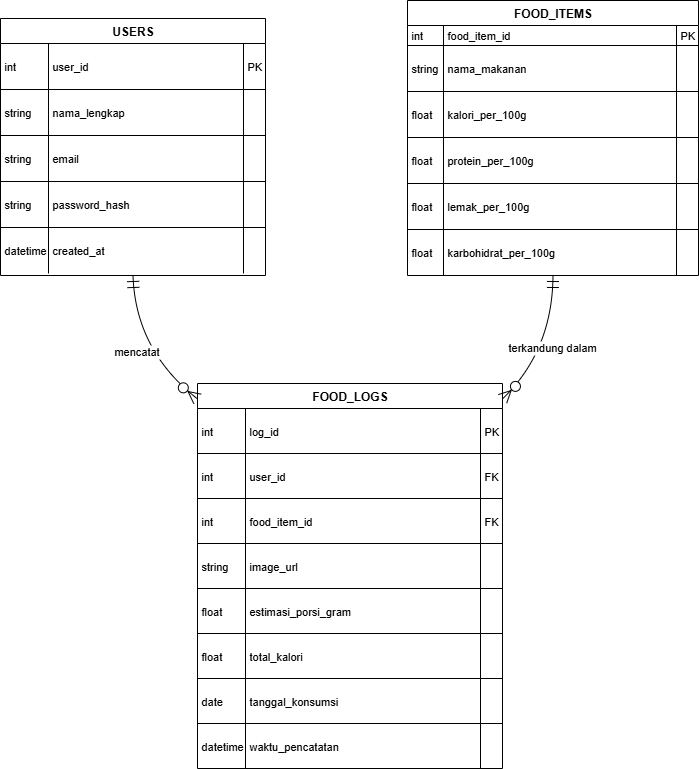

The diagram above was exported from draw.io. Its source (the exported page's mxGraphModel, read from the mxfile embedded in the PNG):
<mxGraphModel dx="1281" dy="586" grid="0" gridSize="10" guides="1" tooltips="1" connect="1" arrows="1" fold="1" page="0" pageScale="1" pageWidth="827" pageHeight="1169" math="0" shadow="0">
  <root>
    <mxCell id="0" />
    <mxCell id="1" parent="0" />
    <mxCell id="2" value="USERS" style="shape=table;startSize=25;container=1;collapsible=0;childLayout=tableLayout;fixedRows=1;rowLines=1;fontStyle=1;align=center;resizeLast=1;" parent="1" vertex="1">
      <mxGeometry x="6" y="26" width="265" height="257" as="geometry" />
    </mxCell>
    <mxCell id="3" style="shape=tableRow;horizontal=0;startSize=0;swimlaneHead=0;swimlaneBody=0;fillColor=none;collapsible=0;dropTarget=0;points=[[0,0.5],[1,0.5]];portConstraint=eastwest;top=0;left=0;right=0;bottom=0;" parent="2" vertex="1">
      <mxGeometry y="25" width="265" height="46" as="geometry" />
    </mxCell>
    <mxCell id="4" value="int" style="shape=partialRectangle;connectable=0;fillColor=none;top=0;left=0;bottom=0;right=0;align=left;spacingLeft=2;overflow=hidden;fontSize=11;" parent="3" vertex="1">
      <mxGeometry width="48" height="46" as="geometry">
        <mxRectangle width="48" height="46" as="alternateBounds" />
      </mxGeometry>
    </mxCell>
    <mxCell id="5" value="user_id" style="shape=partialRectangle;connectable=0;fillColor=none;top=0;left=0;bottom=0;right=0;align=left;spacingLeft=2;overflow=hidden;fontSize=11;" parent="3" vertex="1">
      <mxGeometry x="48" width="195" height="46" as="geometry">
        <mxRectangle width="195" height="46" as="alternateBounds" />
      </mxGeometry>
    </mxCell>
    <mxCell id="6" value="PK" style="shape=partialRectangle;connectable=0;fillColor=none;top=0;left=0;bottom=0;right=0;align=left;spacingLeft=2;overflow=hidden;fontSize=11;" parent="3" vertex="1">
      <mxGeometry x="243" width="22" height="46" as="geometry">
        <mxRectangle width="22" height="46" as="alternateBounds" />
      </mxGeometry>
    </mxCell>
    <mxCell id="7" style="shape=tableRow;horizontal=0;startSize=0;swimlaneHead=0;swimlaneBody=0;fillColor=none;collapsible=0;dropTarget=0;points=[[0,0.5],[1,0.5]];portConstraint=eastwest;top=0;left=0;right=0;bottom=0;" parent="2" vertex="1">
      <mxGeometry y="71" width="265" height="46" as="geometry" />
    </mxCell>
    <mxCell id="8" value="string" style="shape=partialRectangle;connectable=0;fillColor=none;top=0;left=0;bottom=0;right=0;align=left;spacingLeft=2;overflow=hidden;fontSize=11;" parent="7" vertex="1">
      <mxGeometry width="48" height="46" as="geometry">
        <mxRectangle width="48" height="46" as="alternateBounds" />
      </mxGeometry>
    </mxCell>
    <mxCell id="9" value="nama_lengkap" style="shape=partialRectangle;connectable=0;fillColor=none;top=0;left=0;bottom=0;right=0;align=left;spacingLeft=2;overflow=hidden;fontSize=11;" parent="7" vertex="1">
      <mxGeometry x="48" width="195" height="46" as="geometry">
        <mxRectangle width="195" height="46" as="alternateBounds" />
      </mxGeometry>
    </mxCell>
    <mxCell id="10" value="" style="shape=partialRectangle;connectable=0;fillColor=none;top=0;left=0;bottom=0;right=0;align=left;spacingLeft=2;overflow=hidden;fontSize=11;" parent="7" vertex="1">
      <mxGeometry x="243" width="22" height="46" as="geometry">
        <mxRectangle width="22" height="46" as="alternateBounds" />
      </mxGeometry>
    </mxCell>
    <mxCell id="11" style="shape=tableRow;horizontal=0;startSize=0;swimlaneHead=0;swimlaneBody=0;fillColor=none;collapsible=0;dropTarget=0;points=[[0,0.5],[1,0.5]];portConstraint=eastwest;top=0;left=0;right=0;bottom=0;" parent="2" vertex="1">
      <mxGeometry y="117" width="265" height="46" as="geometry" />
    </mxCell>
    <mxCell id="12" value="string" style="shape=partialRectangle;connectable=0;fillColor=none;top=0;left=0;bottom=0;right=0;align=left;spacingLeft=2;overflow=hidden;fontSize=11;" parent="11" vertex="1">
      <mxGeometry width="48" height="46" as="geometry">
        <mxRectangle width="48" height="46" as="alternateBounds" />
      </mxGeometry>
    </mxCell>
    <mxCell id="13" value="email" style="shape=partialRectangle;connectable=0;fillColor=none;top=0;left=0;bottom=0;right=0;align=left;spacingLeft=2;overflow=hidden;fontSize=11;" parent="11" vertex="1">
      <mxGeometry x="48" width="195" height="46" as="geometry">
        <mxRectangle width="195" height="46" as="alternateBounds" />
      </mxGeometry>
    </mxCell>
    <mxCell id="14" value="" style="shape=partialRectangle;connectable=0;fillColor=none;top=0;left=0;bottom=0;right=0;align=left;spacingLeft=2;overflow=hidden;fontSize=11;" parent="11" vertex="1">
      <mxGeometry x="243" width="22" height="46" as="geometry">
        <mxRectangle width="22" height="46" as="alternateBounds" />
      </mxGeometry>
    </mxCell>
    <mxCell id="15" style="shape=tableRow;horizontal=0;startSize=0;swimlaneHead=0;swimlaneBody=0;fillColor=none;collapsible=0;dropTarget=0;points=[[0,0.5],[1,0.5]];portConstraint=eastwest;top=0;left=0;right=0;bottom=0;" parent="2" vertex="1">
      <mxGeometry y="163" width="265" height="46" as="geometry" />
    </mxCell>
    <mxCell id="16" value="string" style="shape=partialRectangle;connectable=0;fillColor=none;top=0;left=0;bottom=0;right=0;align=left;spacingLeft=2;overflow=hidden;fontSize=11;" parent="15" vertex="1">
      <mxGeometry width="48" height="46" as="geometry">
        <mxRectangle width="48" height="46" as="alternateBounds" />
      </mxGeometry>
    </mxCell>
    <mxCell id="17" value="password_hash" style="shape=partialRectangle;connectable=0;fillColor=none;top=0;left=0;bottom=0;right=0;align=left;spacingLeft=2;overflow=hidden;fontSize=11;" parent="15" vertex="1">
      <mxGeometry x="48" width="195" height="46" as="geometry">
        <mxRectangle width="195" height="46" as="alternateBounds" />
      </mxGeometry>
    </mxCell>
    <mxCell id="18" value="" style="shape=partialRectangle;connectable=0;fillColor=none;top=0;left=0;bottom=0;right=0;align=left;spacingLeft=2;overflow=hidden;fontSize=11;" parent="15" vertex="1">
      <mxGeometry x="243" width="22" height="46" as="geometry">
        <mxRectangle width="22" height="46" as="alternateBounds" />
      </mxGeometry>
    </mxCell>
    <mxCell id="19" style="shape=tableRow;horizontal=0;startSize=0;swimlaneHead=0;swimlaneBody=0;fillColor=none;collapsible=0;dropTarget=0;points=[[0,0.5],[1,0.5]];portConstraint=eastwest;top=0;left=0;right=0;bottom=0;" parent="2" vertex="1">
      <mxGeometry y="209" width="265" height="46" as="geometry" />
    </mxCell>
    <mxCell id="20" value="datetime" style="shape=partialRectangle;connectable=0;fillColor=none;top=0;left=0;bottom=0;right=0;align=left;spacingLeft=2;overflow=hidden;fontSize=11;" parent="19" vertex="1">
      <mxGeometry width="48" height="46" as="geometry">
        <mxRectangle width="48" height="46" as="alternateBounds" />
      </mxGeometry>
    </mxCell>
    <mxCell id="21" value="created_at" style="shape=partialRectangle;connectable=0;fillColor=none;top=0;left=0;bottom=0;right=0;align=left;spacingLeft=2;overflow=hidden;fontSize=11;" parent="19" vertex="1">
      <mxGeometry x="48" width="195" height="46" as="geometry">
        <mxRectangle width="195" height="46" as="alternateBounds" />
      </mxGeometry>
    </mxCell>
    <mxCell id="22" value="" style="shape=partialRectangle;connectable=0;fillColor=none;top=0;left=0;bottom=0;right=0;align=left;spacingLeft=2;overflow=hidden;fontSize=11;" parent="19" vertex="1">
      <mxGeometry x="243" width="22" height="46" as="geometry">
        <mxRectangle width="22" height="46" as="alternateBounds" />
      </mxGeometry>
    </mxCell>
    <mxCell id="23" value="FOOD_LOGS" style="shape=table;startSize=25;container=1;collapsible=0;childLayout=tableLayout;fixedRows=1;rowLines=1;fontStyle=1;align=center;resizeLast=1;" parent="1" vertex="1">
      <mxGeometry x="203" y="391" width="305" height="385" as="geometry" />
    </mxCell>
    <mxCell id="24" style="shape=tableRow;horizontal=0;startSize=0;swimlaneHead=0;swimlaneBody=0;fillColor=none;collapsible=0;dropTarget=0;points=[[0,0.5],[1,0.5]];portConstraint=eastwest;top=0;left=0;right=0;bottom=0;" parent="23" vertex="1">
      <mxGeometry y="25" width="305" height="45" as="geometry" />
    </mxCell>
    <mxCell id="25" value="int" style="shape=partialRectangle;connectable=0;fillColor=none;top=0;left=0;bottom=0;right=0;align=left;spacingLeft=2;overflow=hidden;fontSize=11;" parent="24" vertex="1">
      <mxGeometry width="48" height="45" as="geometry">
        <mxRectangle width="48" height="45" as="alternateBounds" />
      </mxGeometry>
    </mxCell>
    <mxCell id="26" value="log_id" style="shape=partialRectangle;connectable=0;fillColor=none;top=0;left=0;bottom=0;right=0;align=left;spacingLeft=2;overflow=hidden;fontSize=11;" parent="24" vertex="1">
      <mxGeometry x="48" width="235" height="45" as="geometry">
        <mxRectangle width="235" height="45" as="alternateBounds" />
      </mxGeometry>
    </mxCell>
    <mxCell id="27" value="PK" style="shape=partialRectangle;connectable=0;fillColor=none;top=0;left=0;bottom=0;right=0;align=left;spacingLeft=2;overflow=hidden;fontSize=11;" parent="24" vertex="1">
      <mxGeometry x="283" width="22" height="45" as="geometry">
        <mxRectangle width="22" height="45" as="alternateBounds" />
      </mxGeometry>
    </mxCell>
    <mxCell id="28" style="shape=tableRow;horizontal=0;startSize=0;swimlaneHead=0;swimlaneBody=0;fillColor=none;collapsible=0;dropTarget=0;points=[[0,0.5],[1,0.5]];portConstraint=eastwest;top=0;left=0;right=0;bottom=0;" parent="23" vertex="1">
      <mxGeometry y="70" width="305" height="45" as="geometry" />
    </mxCell>
    <mxCell id="29" value="int" style="shape=partialRectangle;connectable=0;fillColor=none;top=0;left=0;bottom=0;right=0;align=left;spacingLeft=2;overflow=hidden;fontSize=11;" parent="28" vertex="1">
      <mxGeometry width="48" height="45" as="geometry">
        <mxRectangle width="48" height="45" as="alternateBounds" />
      </mxGeometry>
    </mxCell>
    <mxCell id="30" value="user_id" style="shape=partialRectangle;connectable=0;fillColor=none;top=0;left=0;bottom=0;right=0;align=left;spacingLeft=2;overflow=hidden;fontSize=11;" parent="28" vertex="1">
      <mxGeometry x="48" width="235" height="45" as="geometry">
        <mxRectangle width="235" height="45" as="alternateBounds" />
      </mxGeometry>
    </mxCell>
    <mxCell id="31" value="FK" style="shape=partialRectangle;connectable=0;fillColor=none;top=0;left=0;bottom=0;right=0;align=left;spacingLeft=2;overflow=hidden;fontSize=11;" parent="28" vertex="1">
      <mxGeometry x="283" width="22" height="45" as="geometry">
        <mxRectangle width="22" height="45" as="alternateBounds" />
      </mxGeometry>
    </mxCell>
    <mxCell id="32" style="shape=tableRow;horizontal=0;startSize=0;swimlaneHead=0;swimlaneBody=0;fillColor=none;collapsible=0;dropTarget=0;points=[[0,0.5],[1,0.5]];portConstraint=eastwest;top=0;left=0;right=0;bottom=0;" parent="23" vertex="1">
      <mxGeometry y="115" width="305" height="45" as="geometry" />
    </mxCell>
    <mxCell id="33" value="int" style="shape=partialRectangle;connectable=0;fillColor=none;top=0;left=0;bottom=0;right=0;align=left;spacingLeft=2;overflow=hidden;fontSize=11;" parent="32" vertex="1">
      <mxGeometry width="48" height="45" as="geometry">
        <mxRectangle width="48" height="45" as="alternateBounds" />
      </mxGeometry>
    </mxCell>
    <mxCell id="34" value="food_item_id" style="shape=partialRectangle;connectable=0;fillColor=none;top=0;left=0;bottom=0;right=0;align=left;spacingLeft=2;overflow=hidden;fontSize=11;" parent="32" vertex="1">
      <mxGeometry x="48" width="235" height="45" as="geometry">
        <mxRectangle width="235" height="45" as="alternateBounds" />
      </mxGeometry>
    </mxCell>
    <mxCell id="35" value="FK" style="shape=partialRectangle;connectable=0;fillColor=none;top=0;left=0;bottom=0;right=0;align=left;spacingLeft=2;overflow=hidden;fontSize=11;" parent="32" vertex="1">
      <mxGeometry x="283" width="22" height="45" as="geometry">
        <mxRectangle width="22" height="45" as="alternateBounds" />
      </mxGeometry>
    </mxCell>
    <mxCell id="36" style="shape=tableRow;horizontal=0;startSize=0;swimlaneHead=0;swimlaneBody=0;fillColor=none;collapsible=0;dropTarget=0;points=[[0,0.5],[1,0.5]];portConstraint=eastwest;top=0;left=0;right=0;bottom=0;" parent="23" vertex="1">
      <mxGeometry y="160" width="305" height="45" as="geometry" />
    </mxCell>
    <mxCell id="37" value="string" style="shape=partialRectangle;connectable=0;fillColor=none;top=0;left=0;bottom=0;right=0;align=left;spacingLeft=2;overflow=hidden;fontSize=11;" parent="36" vertex="1">
      <mxGeometry width="48" height="45" as="geometry">
        <mxRectangle width="48" height="45" as="alternateBounds" />
      </mxGeometry>
    </mxCell>
    <mxCell id="38" value="image_url" style="shape=partialRectangle;connectable=0;fillColor=none;top=0;left=0;bottom=0;right=0;align=left;spacingLeft=2;overflow=hidden;fontSize=11;" parent="36" vertex="1">
      <mxGeometry x="48" width="235" height="45" as="geometry">
        <mxRectangle width="235" height="45" as="alternateBounds" />
      </mxGeometry>
    </mxCell>
    <mxCell id="39" value="" style="shape=partialRectangle;connectable=0;fillColor=none;top=0;left=0;bottom=0;right=0;align=left;spacingLeft=2;overflow=hidden;fontSize=11;" parent="36" vertex="1">
      <mxGeometry x="283" width="22" height="45" as="geometry">
        <mxRectangle width="22" height="45" as="alternateBounds" />
      </mxGeometry>
    </mxCell>
    <mxCell id="40" style="shape=tableRow;horizontal=0;startSize=0;swimlaneHead=0;swimlaneBody=0;fillColor=none;collapsible=0;dropTarget=0;points=[[0,0.5],[1,0.5]];portConstraint=eastwest;top=0;left=0;right=0;bottom=0;" parent="23" vertex="1">
      <mxGeometry y="205" width="305" height="45" as="geometry" />
    </mxCell>
    <mxCell id="41" value="float" style="shape=partialRectangle;connectable=0;fillColor=none;top=0;left=0;bottom=0;right=0;align=left;spacingLeft=2;overflow=hidden;fontSize=11;" parent="40" vertex="1">
      <mxGeometry width="48" height="45" as="geometry">
        <mxRectangle width="48" height="45" as="alternateBounds" />
      </mxGeometry>
    </mxCell>
    <mxCell id="42" value="estimasi_porsi_gram" style="shape=partialRectangle;connectable=0;fillColor=none;top=0;left=0;bottom=0;right=0;align=left;spacingLeft=2;overflow=hidden;fontSize=11;" parent="40" vertex="1">
      <mxGeometry x="48" width="235" height="45" as="geometry">
        <mxRectangle width="235" height="45" as="alternateBounds" />
      </mxGeometry>
    </mxCell>
    <mxCell id="43" value="" style="shape=partialRectangle;connectable=0;fillColor=none;top=0;left=0;bottom=0;right=0;align=left;spacingLeft=2;overflow=hidden;fontSize=11;" parent="40" vertex="1">
      <mxGeometry x="283" width="22" height="45" as="geometry">
        <mxRectangle width="22" height="45" as="alternateBounds" />
      </mxGeometry>
    </mxCell>
    <mxCell id="44" style="shape=tableRow;horizontal=0;startSize=0;swimlaneHead=0;swimlaneBody=0;fillColor=none;collapsible=0;dropTarget=0;points=[[0,0.5],[1,0.5]];portConstraint=eastwest;top=0;left=0;right=0;bottom=0;" parent="23" vertex="1">
      <mxGeometry y="250" width="305" height="45" as="geometry" />
    </mxCell>
    <mxCell id="45" value="float" style="shape=partialRectangle;connectable=0;fillColor=none;top=0;left=0;bottom=0;right=0;align=left;spacingLeft=2;overflow=hidden;fontSize=11;" parent="44" vertex="1">
      <mxGeometry width="48" height="45" as="geometry">
        <mxRectangle width="48" height="45" as="alternateBounds" />
      </mxGeometry>
    </mxCell>
    <mxCell id="46" value="total_kalori" style="shape=partialRectangle;connectable=0;fillColor=none;top=0;left=0;bottom=0;right=0;align=left;spacingLeft=2;overflow=hidden;fontSize=11;" parent="44" vertex="1">
      <mxGeometry x="48" width="235" height="45" as="geometry">
        <mxRectangle width="235" height="45" as="alternateBounds" />
      </mxGeometry>
    </mxCell>
    <mxCell id="47" value="" style="shape=partialRectangle;connectable=0;fillColor=none;top=0;left=0;bottom=0;right=0;align=left;spacingLeft=2;overflow=hidden;fontSize=11;" parent="44" vertex="1">
      <mxGeometry x="283" width="22" height="45" as="geometry">
        <mxRectangle width="22" height="45" as="alternateBounds" />
      </mxGeometry>
    </mxCell>
    <mxCell id="48" style="shape=tableRow;horizontal=0;startSize=0;swimlaneHead=0;swimlaneBody=0;fillColor=none;collapsible=0;dropTarget=0;points=[[0,0.5],[1,0.5]];portConstraint=eastwest;top=0;left=0;right=0;bottom=0;" parent="23" vertex="1">
      <mxGeometry y="295" width="305" height="45" as="geometry" />
    </mxCell>
    <mxCell id="49" value="date" style="shape=partialRectangle;connectable=0;fillColor=none;top=0;left=0;bottom=0;right=0;align=left;spacingLeft=2;overflow=hidden;fontSize=11;" parent="48" vertex="1">
      <mxGeometry width="48" height="45" as="geometry">
        <mxRectangle width="48" height="45" as="alternateBounds" />
      </mxGeometry>
    </mxCell>
    <mxCell id="50" value="tanggal_konsumsi" style="shape=partialRectangle;connectable=0;fillColor=none;top=0;left=0;bottom=0;right=0;align=left;spacingLeft=2;overflow=hidden;fontSize=11;" parent="48" vertex="1">
      <mxGeometry x="48" width="235" height="45" as="geometry">
        <mxRectangle width="235" height="45" as="alternateBounds" />
      </mxGeometry>
    </mxCell>
    <mxCell id="51" value="" style="shape=partialRectangle;connectable=0;fillColor=none;top=0;left=0;bottom=0;right=0;align=left;spacingLeft=2;overflow=hidden;fontSize=11;" parent="48" vertex="1">
      <mxGeometry x="283" width="22" height="45" as="geometry">
        <mxRectangle width="22" height="45" as="alternateBounds" />
      </mxGeometry>
    </mxCell>
    <mxCell id="52" style="shape=tableRow;horizontal=0;startSize=0;swimlaneHead=0;swimlaneBody=0;fillColor=none;collapsible=0;dropTarget=0;points=[[0,0.5],[1,0.5]];portConstraint=eastwest;top=0;left=0;right=0;bottom=0;" parent="23" vertex="1">
      <mxGeometry y="340" width="305" height="45" as="geometry" />
    </mxCell>
    <mxCell id="53" value="datetime" style="shape=partialRectangle;connectable=0;fillColor=none;top=0;left=0;bottom=0;right=0;align=left;spacingLeft=2;overflow=hidden;fontSize=11;" parent="52" vertex="1">
      <mxGeometry width="48" height="45" as="geometry">
        <mxRectangle width="48" height="45" as="alternateBounds" />
      </mxGeometry>
    </mxCell>
    <mxCell id="54" value="waktu_pencatatan" style="shape=partialRectangle;connectable=0;fillColor=none;top=0;left=0;bottom=0;right=0;align=left;spacingLeft=2;overflow=hidden;fontSize=11;" parent="52" vertex="1">
      <mxGeometry x="48" width="235" height="45" as="geometry">
        <mxRectangle width="235" height="45" as="alternateBounds" />
      </mxGeometry>
    </mxCell>
    <mxCell id="55" value="" style="shape=partialRectangle;connectable=0;fillColor=none;top=0;left=0;bottom=0;right=0;align=left;spacingLeft=2;overflow=hidden;fontSize=11;" parent="52" vertex="1">
      <mxGeometry x="283" width="22" height="45" as="geometry">
        <mxRectangle width="22" height="45" as="alternateBounds" />
      </mxGeometry>
    </mxCell>
    <mxCell id="56" value="FOOD_ITEMS" style="shape=table;startSize=25;container=1;collapsible=0;childLayout=tableLayout;fixedRows=1;rowLines=1;fontStyle=1;align=center;resizeLast=1;" parent="1" vertex="1">
      <mxGeometry x="413" y="8" width="291" height="275" as="geometry" />
    </mxCell>
    <mxCell id="57" style="shape=tableRow;horizontal=0;startSize=0;swimlaneHead=0;swimlaneBody=0;fillColor=none;collapsible=0;dropTarget=0;points=[[0,0.5],[1,0.5]];portConstraint=eastwest;top=0;left=0;right=0;bottom=0;" parent="56" vertex="1">
      <mxGeometry y="25" width="291" height="20" as="geometry" />
    </mxCell>
    <mxCell id="58" value="int" style="shape=partialRectangle;connectable=0;fillColor=none;top=0;left=0;bottom=0;right=0;align=left;spacingLeft=2;overflow=hidden;fontSize=11;" parent="57" vertex="1">
      <mxGeometry width="36" height="20" as="geometry">
        <mxRectangle width="36" height="20" as="alternateBounds" />
      </mxGeometry>
    </mxCell>
    <mxCell id="59" value="food_item_id" style="shape=partialRectangle;connectable=0;fillColor=none;top=0;left=0;bottom=0;right=0;align=left;spacingLeft=2;overflow=hidden;fontSize=11;" parent="57" vertex="1">
      <mxGeometry x="36" width="233" height="20" as="geometry">
        <mxRectangle width="233" height="20" as="alternateBounds" />
      </mxGeometry>
    </mxCell>
    <mxCell id="60" value="PK" style="shape=partialRectangle;connectable=0;fillColor=none;top=0;left=0;bottom=0;right=0;align=left;spacingLeft=2;overflow=hidden;fontSize=11;" parent="57" vertex="1">
      <mxGeometry x="269" width="22" height="20" as="geometry">
        <mxRectangle width="22" height="20" as="alternateBounds" />
      </mxGeometry>
    </mxCell>
    <mxCell id="61" style="shape=tableRow;horizontal=0;startSize=0;swimlaneHead=0;swimlaneBody=0;fillColor=none;collapsible=0;dropTarget=0;points=[[0,0.5],[1,0.5]];portConstraint=eastwest;top=0;left=0;right=0;bottom=0;" parent="56" vertex="1">
      <mxGeometry y="45" width="291" height="46" as="geometry" />
    </mxCell>
    <mxCell id="62" value="string" style="shape=partialRectangle;connectable=0;fillColor=none;top=0;left=0;bottom=0;right=0;align=left;spacingLeft=2;overflow=hidden;fontSize=11;" parent="61" vertex="1">
      <mxGeometry width="36" height="46" as="geometry">
        <mxRectangle width="36" height="46" as="alternateBounds" />
      </mxGeometry>
    </mxCell>
    <mxCell id="63" value="nama_makanan" style="shape=partialRectangle;connectable=0;fillColor=none;top=0;left=0;bottom=0;right=0;align=left;spacingLeft=2;overflow=hidden;fontSize=11;" parent="61" vertex="1">
      <mxGeometry x="36" width="233" height="46" as="geometry">
        <mxRectangle width="233" height="46" as="alternateBounds" />
      </mxGeometry>
    </mxCell>
    <mxCell id="64" value="" style="shape=partialRectangle;connectable=0;fillColor=none;top=0;left=0;bottom=0;right=0;align=left;spacingLeft=2;overflow=hidden;fontSize=11;" parent="61" vertex="1">
      <mxGeometry x="269" width="22" height="46" as="geometry">
        <mxRectangle width="22" height="46" as="alternateBounds" />
      </mxGeometry>
    </mxCell>
    <mxCell id="65" style="shape=tableRow;horizontal=0;startSize=0;swimlaneHead=0;swimlaneBody=0;fillColor=none;collapsible=0;dropTarget=0;points=[[0,0.5],[1,0.5]];portConstraint=eastwest;top=0;left=0;right=0;bottom=0;" parent="56" vertex="1">
      <mxGeometry y="91" width="291" height="46" as="geometry" />
    </mxCell>
    <mxCell id="66" value="float" style="shape=partialRectangle;connectable=0;fillColor=none;top=0;left=0;bottom=0;right=0;align=left;spacingLeft=2;overflow=hidden;fontSize=11;" parent="65" vertex="1">
      <mxGeometry width="36" height="46" as="geometry">
        <mxRectangle width="36" height="46" as="alternateBounds" />
      </mxGeometry>
    </mxCell>
    <mxCell id="67" value="kalori_per_100g" style="shape=partialRectangle;connectable=0;fillColor=none;top=0;left=0;bottom=0;right=0;align=left;spacingLeft=2;overflow=hidden;fontSize=11;" parent="65" vertex="1">
      <mxGeometry x="36" width="233" height="46" as="geometry">
        <mxRectangle width="233" height="46" as="alternateBounds" />
      </mxGeometry>
    </mxCell>
    <mxCell id="68" value="" style="shape=partialRectangle;connectable=0;fillColor=none;top=0;left=0;bottom=0;right=0;align=left;spacingLeft=2;overflow=hidden;fontSize=11;" parent="65" vertex="1">
      <mxGeometry x="269" width="22" height="46" as="geometry">
        <mxRectangle width="22" height="46" as="alternateBounds" />
      </mxGeometry>
    </mxCell>
    <mxCell id="69" style="shape=tableRow;horizontal=0;startSize=0;swimlaneHead=0;swimlaneBody=0;fillColor=none;collapsible=0;dropTarget=0;points=[[0,0.5],[1,0.5]];portConstraint=eastwest;top=0;left=0;right=0;bottom=0;" parent="56" vertex="1">
      <mxGeometry y="137" width="291" height="46" as="geometry" />
    </mxCell>
    <mxCell id="70" value="float" style="shape=partialRectangle;connectable=0;fillColor=none;top=0;left=0;bottom=0;right=0;align=left;spacingLeft=2;overflow=hidden;fontSize=11;" parent="69" vertex="1">
      <mxGeometry width="36" height="46" as="geometry">
        <mxRectangle width="36" height="46" as="alternateBounds" />
      </mxGeometry>
    </mxCell>
    <mxCell id="71" value="protein_per_100g" style="shape=partialRectangle;connectable=0;fillColor=none;top=0;left=0;bottom=0;right=0;align=left;spacingLeft=2;overflow=hidden;fontSize=11;" parent="69" vertex="1">
      <mxGeometry x="36" width="233" height="46" as="geometry">
        <mxRectangle width="233" height="46" as="alternateBounds" />
      </mxGeometry>
    </mxCell>
    <mxCell id="72" value="" style="shape=partialRectangle;connectable=0;fillColor=none;top=0;left=0;bottom=0;right=0;align=left;spacingLeft=2;overflow=hidden;fontSize=11;" parent="69" vertex="1">
      <mxGeometry x="269" width="22" height="46" as="geometry">
        <mxRectangle width="22" height="46" as="alternateBounds" />
      </mxGeometry>
    </mxCell>
    <mxCell id="73" style="shape=tableRow;horizontal=0;startSize=0;swimlaneHead=0;swimlaneBody=0;fillColor=none;collapsible=0;dropTarget=0;points=[[0,0.5],[1,0.5]];portConstraint=eastwest;top=0;left=0;right=0;bottom=0;" parent="56" vertex="1">
      <mxGeometry y="183" width="291" height="46" as="geometry" />
    </mxCell>
    <mxCell id="74" value="float" style="shape=partialRectangle;connectable=0;fillColor=none;top=0;left=0;bottom=0;right=0;align=left;spacingLeft=2;overflow=hidden;fontSize=11;" parent="73" vertex="1">
      <mxGeometry width="36" height="46" as="geometry">
        <mxRectangle width="36" height="46" as="alternateBounds" />
      </mxGeometry>
    </mxCell>
    <mxCell id="75" value="lemak_per_100g" style="shape=partialRectangle;connectable=0;fillColor=none;top=0;left=0;bottom=0;right=0;align=left;spacingLeft=2;overflow=hidden;fontSize=11;" parent="73" vertex="1">
      <mxGeometry x="36" width="233" height="46" as="geometry">
        <mxRectangle width="233" height="46" as="alternateBounds" />
      </mxGeometry>
    </mxCell>
    <mxCell id="76" value="" style="shape=partialRectangle;connectable=0;fillColor=none;top=0;left=0;bottom=0;right=0;align=left;spacingLeft=2;overflow=hidden;fontSize=11;" parent="73" vertex="1">
      <mxGeometry x="269" width="22" height="46" as="geometry">
        <mxRectangle width="22" height="46" as="alternateBounds" />
      </mxGeometry>
    </mxCell>
    <mxCell id="77" style="shape=tableRow;horizontal=0;startSize=0;swimlaneHead=0;swimlaneBody=0;fillColor=none;collapsible=0;dropTarget=0;points=[[0,0.5],[1,0.5]];portConstraint=eastwest;top=0;left=0;right=0;bottom=0;" parent="56" vertex="1">
      <mxGeometry y="229" width="291" height="46" as="geometry" />
    </mxCell>
    <mxCell id="78" value="float" style="shape=partialRectangle;connectable=0;fillColor=none;top=0;left=0;bottom=0;right=0;align=left;spacingLeft=2;overflow=hidden;fontSize=11;" parent="77" vertex="1">
      <mxGeometry width="36" height="46" as="geometry">
        <mxRectangle width="36" height="46" as="alternateBounds" />
      </mxGeometry>
    </mxCell>
    <mxCell id="79" value="karbohidrat_per_100g" style="shape=partialRectangle;connectable=0;fillColor=none;top=0;left=0;bottom=0;right=0;align=left;spacingLeft=2;overflow=hidden;fontSize=11;" parent="77" vertex="1">
      <mxGeometry x="36" width="233" height="46" as="geometry">
        <mxRectangle width="233" height="46" as="alternateBounds" />
      </mxGeometry>
    </mxCell>
    <mxCell id="80" value="" style="shape=partialRectangle;connectable=0;fillColor=none;top=0;left=0;bottom=0;right=0;align=left;spacingLeft=2;overflow=hidden;fontSize=11;" parent="77" vertex="1">
      <mxGeometry x="269" width="22" height="46" as="geometry">
        <mxRectangle width="22" height="46" as="alternateBounds" />
      </mxGeometry>
    </mxCell>
    <mxCell id="81" value="mencatat" style="curved=1;startArrow=ERmandOne;startSize=10;;endArrow=ERzeroToMany;endSize=10;;exitX=0.5;exitY=1;entryX=0;entryY=0.04;" parent="1" source="2" target="23" edge="1">
      <mxGeometry relative="1" as="geometry">
        <Array as="points">
          <mxPoint x="141" y="358" />
        </Array>
      </mxGeometry>
    </mxCell>
    <mxCell id="82" value="terkandung dalam" style="curved=1;startArrow=ERmandOne;startSize=10;;endArrow=ERzeroToMany;endSize=10;;exitX=0.5;exitY=1;entryX=1;entryY=0.04;" parent="1" source="56" target="23" edge="1">
      <mxGeometry relative="1" as="geometry">
        <Array as="points">
          <mxPoint x="558" y="358" />
        </Array>
      </mxGeometry>
    </mxCell>
  </root>
</mxGraphModel>